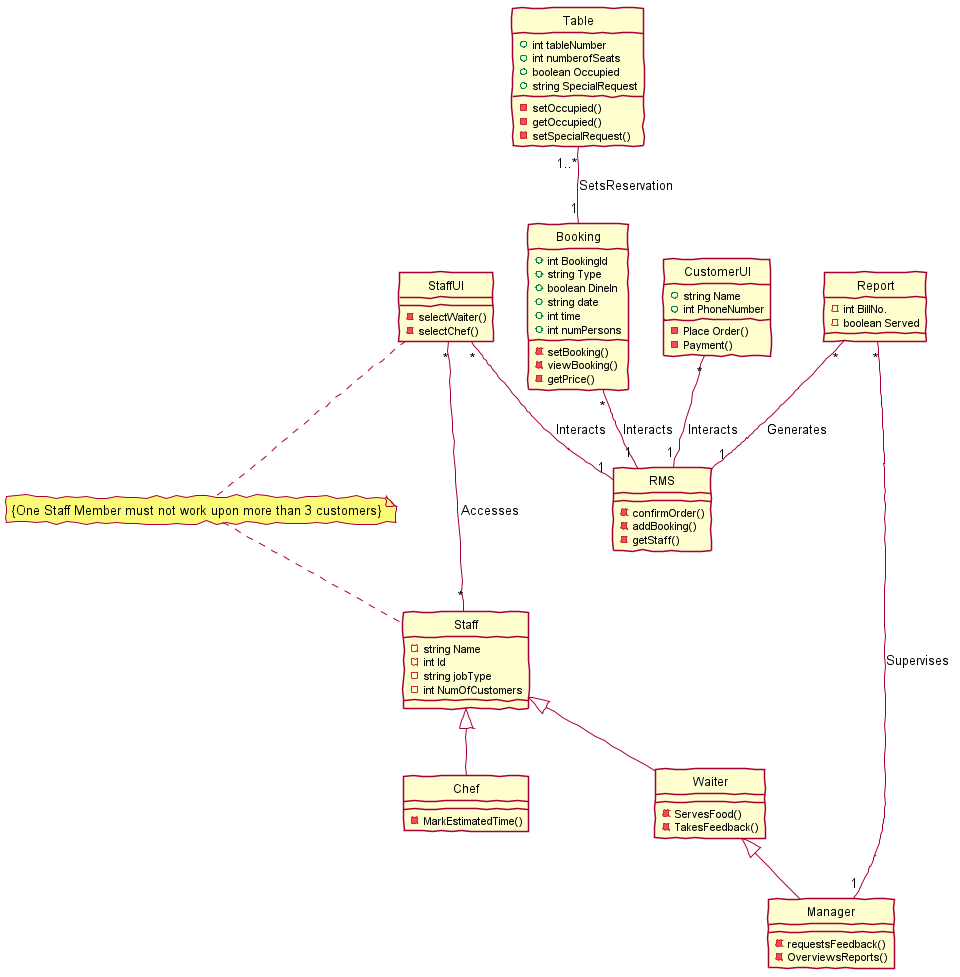

The diagram above was rendered by PlantUML. Its source (embedded in the PNG):
@startuml classdiagram

Skinparam Style strictuml
Skinparam PackageStyle rectangle
skinparam handwritten true

class CustomerUI
{
    +string Name
    +int PhoneNumber
    -Place Order()
    -Payment()
}

class RMS
{
    -confirmOrder()
    -addBooking()
    -getStaff()
}

class StaffUI
{
    -selectWaiter()
    -selectChef()
}

class Staff
{
    -string Name
    -int Id
    -string jobType
    -int NumOfCustomers
}

class Waiter
{
    -ServesFood()
    -TakesFeedback()
}

class Chef
{
    -MarkEstimatedTime()
}

CustomerUI "*" -- "1" RMS: Interacts
StaffUI "*" -- "1" RMS: Interacts
Booking "*" -- "1" RMS: Interacts
StaffUI "*" -- "*" Staff: Accesses
Report "*" -- "1" Manager: Supervises
Report "*" -- "1" RMS: Generates
note "{One Staff Member must not work upon more than 3 customers}" as N1
StaffUI .. N1
N1 .. Staff

Staff <|-- Waiter
Staff <|-- Chef
Waiter <|-- Manager

class Booking
{
    +int BookingId
    +string Type
    +boolean DineIn
    +string date
    +int time
    +int numPersons
    -setBooking()
    -viewBooking()
    -getPrice()
}

Table "1..*" -- "1" Booking: SetsReservation

class Table
{
    +int tableNumber
    +int numberofSeats
    +boolean Occupied
    +string SpecialRequest
    -setOccupied()
    -getOccupied()
    -setSpecialRequest()
}

class Manager
{
    -requestsFeedback()
    -OverviewsReports()
}

class Report
{
    -int BillNo.
    -boolean Served
}

@enduml